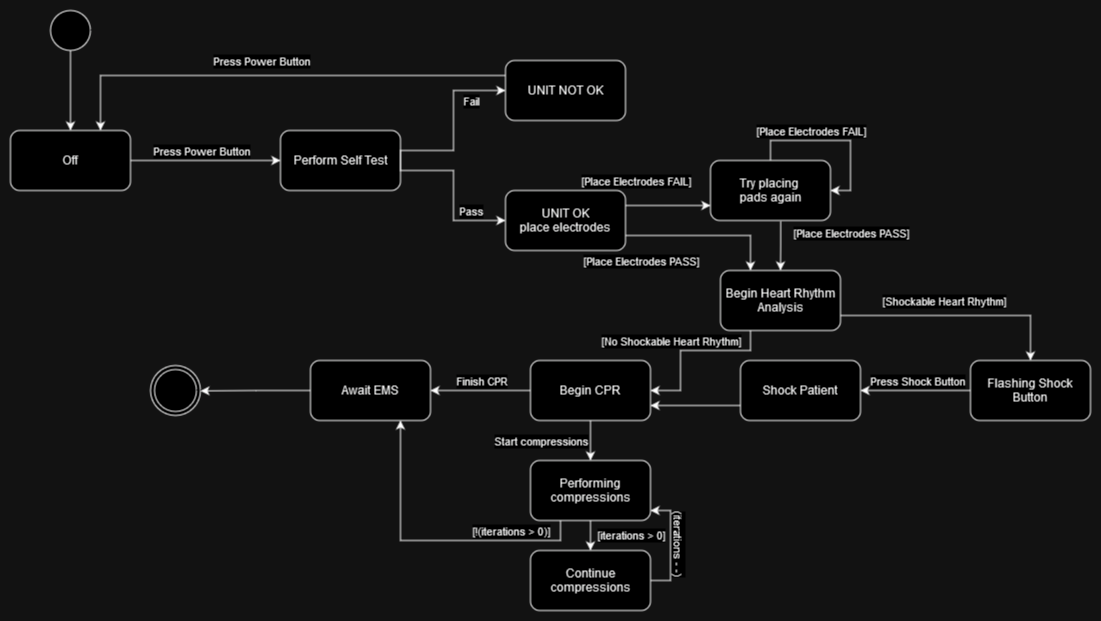

The diagram above was exported from draw.io. Its source (the exported page's mxGraphModel, read from the mxfile embedded in the PNG):
<mxGraphModel dx="1887" dy="908" grid="1" gridSize="10" guides="1" tooltips="1" connect="1" arrows="1" fold="1" page="1" pageScale="1" pageWidth="1100" pageHeight="850" background="none" math="0" shadow="0">
  <root>
    <mxCell id="0" />
    <mxCell id="1" parent="0" />
    <mxCell id="oQXrgViFSVfC2OIrRTSH-1" value="Off" style="rounded=1;whiteSpace=wrap;html=1;" parent="1" vertex="1">
      <mxGeometry x="10" y="130" width="120" height="60" as="geometry" />
    </mxCell>
    <mxCell id="oQXrgViFSVfC2OIrRTSH-2" value="Perform Self Test" style="rounded=1;whiteSpace=wrap;html=1;" parent="1" vertex="1">
      <mxGeometry x="280" y="130" width="120" height="60" as="geometry" />
    </mxCell>
    <mxCell id="oQXrgViFSVfC2OIrRTSH-3" value="" style="endArrow=classic;html=1;rounded=0;exitX=1;exitY=0.5;exitDx=0;exitDy=0;entryX=0;entryY=0.5;entryDx=0;entryDy=0;" parent="1" source="oQXrgViFSVfC2OIrRTSH-1" target="oQXrgViFSVfC2OIrRTSH-2" edge="1">
      <mxGeometry width="50" height="50" relative="1" as="geometry">
        <mxPoint x="260" y="150" as="sourcePoint" />
        <mxPoint x="130" y="150" as="targetPoint" />
      </mxGeometry>
    </mxCell>
    <mxCell id="oQXrgViFSVfC2OIrRTSH-4" value="Press Power Button" style="edgeLabel;html=1;align=center;verticalAlign=middle;resizable=0;points=[];" parent="oQXrgViFSVfC2OIrRTSH-3" connectable="0" vertex="1">
      <mxGeometry x="-0.1194" y="-3" relative="1" as="geometry">
        <mxPoint x="4" y="-13" as="offset" />
      </mxGeometry>
    </mxCell>
    <mxCell id="oQXrgViFSVfC2OIrRTSH-5" value="&lt;div&gt;UNIT OK&lt;/div&gt;&lt;div&gt;place electrodes&lt;/div&gt;" style="rounded=1;whiteSpace=wrap;html=1;" parent="1" vertex="1">
      <mxGeometry x="505" y="190" width="120" height="60" as="geometry" />
    </mxCell>
    <mxCell id="oQXrgViFSVfC2OIrRTSH-6" value="UNIT NOT OK" style="rounded=1;whiteSpace=wrap;html=1;" parent="1" vertex="1">
      <mxGeometry x="505" y="60" width="120" height="60" as="geometry" />
    </mxCell>
    <mxCell id="oQXrgViFSVfC2OIrRTSH-7" style="edgeStyle=orthogonalEdgeStyle;rounded=0;orthogonalLoop=1;jettySize=auto;html=1;exitX=1;exitY=0.5;exitDx=0;exitDy=0;entryX=0;entryY=0.5;entryDx=0;entryDy=0;" parent="1" source="oQXrgViFSVfC2OIrRTSH-2" target="oQXrgViFSVfC2OIrRTSH-6" edge="1">
      <mxGeometry relative="1" as="geometry">
        <mxPoint x="400" y="161" as="sourcePoint" />
        <mxPoint x="540" y="30" as="targetPoint" />
        <Array as="points">
          <mxPoint x="400" y="150" />
          <mxPoint x="453" y="150" />
          <mxPoint x="453" y="90" />
        </Array>
      </mxGeometry>
    </mxCell>
    <mxCell id="oQXrgViFSVfC2OIrRTSH-11" value="&lt;div&gt;Fail&lt;/div&gt;" style="edgeLabel;html=1;align=center;verticalAlign=middle;resizable=0;points=[];" parent="oQXrgViFSVfC2OIrRTSH-7" vertex="1" connectable="0">
      <mxGeometry x="-0.0324" y="-1" relative="1" as="geometry">
        <mxPoint x="16" y="-28" as="offset" />
      </mxGeometry>
    </mxCell>
    <mxCell id="oQXrgViFSVfC2OIrRTSH-8" style="edgeStyle=orthogonalEdgeStyle;rounded=0;orthogonalLoop=1;jettySize=auto;html=1;exitX=1;exitY=0.5;exitDx=0;exitDy=0;entryX=0;entryY=0.5;entryDx=0;entryDy=0;" parent="1" target="oQXrgViFSVfC2OIrRTSH-5" edge="1">
      <mxGeometry relative="1" as="geometry">
        <mxPoint x="400" y="160" as="sourcePoint" />
        <mxPoint x="505" y="90" as="targetPoint" />
        <Array as="points">
          <mxPoint x="400" y="170" />
          <mxPoint x="453" y="170" />
          <mxPoint x="453" y="220" />
        </Array>
      </mxGeometry>
    </mxCell>
    <mxCell id="oQXrgViFSVfC2OIrRTSH-12" value="&lt;div&gt;Pass&lt;/div&gt;" style="edgeLabel;html=1;align=center;verticalAlign=middle;resizable=0;points=[];" parent="oQXrgViFSVfC2OIrRTSH-8" vertex="1" connectable="0">
      <mxGeometry x="0.0586" y="-3" relative="1" as="geometry">
        <mxPoint x="20" y="16" as="offset" />
      </mxGeometry>
    </mxCell>
    <mxCell id="oQXrgViFSVfC2OIrRTSH-9" value="" style="endArrow=classic;html=1;rounded=0;exitX=0;exitY=0.25;exitDx=0;exitDy=0;entryX=0.75;entryY=0;entryDx=0;entryDy=0;" parent="1" source="oQXrgViFSVfC2OIrRTSH-6" target="oQXrgViFSVfC2OIrRTSH-1" edge="1">
      <mxGeometry width="50" height="50" relative="1" as="geometry">
        <mxPoint x="250" y="80" as="sourcePoint" />
        <mxPoint x="120" y="70" as="targetPoint" />
        <Array as="points">
          <mxPoint x="100" y="75" />
        </Array>
      </mxGeometry>
    </mxCell>
    <mxCell id="oQXrgViFSVfC2OIrRTSH-10" value="Press Power Button" style="edgeLabel;html=1;align=center;verticalAlign=middle;resizable=0;points=[];" parent="oQXrgViFSVfC2OIrRTSH-9" vertex="1" connectable="0">
      <mxGeometry x="0.1333" y="-1" relative="1" as="geometry">
        <mxPoint x="16" y="-14" as="offset" />
      </mxGeometry>
    </mxCell>
    <mxCell id="XMkBgeXZ8olXlHiYZSZ3-10" style="edgeStyle=orthogonalEdgeStyle;rounded=0;orthogonalLoop=1;jettySize=auto;html=1;exitX=0;exitY=0.5;exitDx=0;exitDy=0;entryX=1;entryY=0.5;entryDx=0;entryDy=0;" parent="1" source="oQXrgViFSVfC2OIrRTSH-13" target="XMkBgeXZ8olXlHiYZSZ3-9" edge="1">
      <mxGeometry relative="1" as="geometry" />
    </mxCell>
    <mxCell id="XMkBgeXZ8olXlHiYZSZ3-11" value="Finish CPR" style="edgeLabel;html=1;align=center;verticalAlign=middle;resizable=0;points=[];" parent="XMkBgeXZ8olXlHiYZSZ3-10" connectable="0" vertex="1">
      <mxGeometry x="0.2657" y="-1" relative="1" as="geometry">
        <mxPoint x="13" y="-9" as="offset" />
      </mxGeometry>
    </mxCell>
    <mxCell id="XMkBgeXZ8olXlHiYZSZ3-16" style="edgeStyle=orthogonalEdgeStyle;rounded=0;orthogonalLoop=1;jettySize=auto;html=1;exitX=0.5;exitY=1;exitDx=0;exitDy=0;entryX=0.5;entryY=0;entryDx=0;entryDy=0;" parent="1" source="oQXrgViFSVfC2OIrRTSH-13" target="XMkBgeXZ8olXlHiYZSZ3-15" edge="1">
      <mxGeometry relative="1" as="geometry" />
    </mxCell>
    <mxCell id="XMkBgeXZ8olXlHiYZSZ3-17" value="Start compressions" style="edgeLabel;html=1;align=center;verticalAlign=middle;resizable=0;points=[];" parent="XMkBgeXZ8olXlHiYZSZ3-16" connectable="0" vertex="1">
      <mxGeometry x="-0.2167" y="-2" relative="1" as="geometry">
        <mxPoint x="-48" y="4" as="offset" />
      </mxGeometry>
    </mxCell>
    <mxCell id="oQXrgViFSVfC2OIrRTSH-13" value="Begin CPR" style="rounded=1;whiteSpace=wrap;html=1;" parent="1" vertex="1">
      <mxGeometry x="530" y="360" width="120" height="60" as="geometry" />
    </mxCell>
    <mxCell id="oQXrgViFSVfC2OIrRTSH-14" value="" style="endArrow=classic;html=1;rounded=0;entryX=0.25;entryY=0;entryDx=0;entryDy=0;exitX=1;exitY=0.75;exitDx=0;exitDy=0;" parent="1" source="oQXrgViFSVfC2OIrRTSH-5" target="XMkBgeXZ8olXlHiYZSZ3-1" edge="1">
      <mxGeometry width="50" height="50" relative="1" as="geometry">
        <mxPoint x="625" y="230" as="sourcePoint" />
        <mxPoint x="740" y="280" as="targetPoint" />
        <Array as="points">
          <mxPoint x="670" y="235" />
          <mxPoint x="750" y="235" />
        </Array>
      </mxGeometry>
    </mxCell>
    <mxCell id="oQXrgViFSVfC2OIrRTSH-15" value="[Place Electrodes PASS]" style="edgeLabel;html=1;align=center;verticalAlign=middle;resizable=0;points=[];" parent="oQXrgViFSVfC2OIrRTSH-14" connectable="0" vertex="1">
      <mxGeometry x="-0.1194" y="-3" relative="1" as="geometry">
        <mxPoint x="-55" y="22" as="offset" />
      </mxGeometry>
    </mxCell>
    <mxCell id="oQXrgViFSVfC2OIrRTSH-26" style="edgeStyle=orthogonalEdgeStyle;rounded=0;orthogonalLoop=1;jettySize=auto;html=1;exitX=0.585;exitY=1.008;exitDx=0;exitDy=0;entryX=0.5;entryY=0;entryDx=0;entryDy=0;exitPerimeter=0;" parent="1" source="oQXrgViFSVfC2OIrRTSH-17" target="XMkBgeXZ8olXlHiYZSZ3-1" edge="1">
      <mxGeometry relative="1" as="geometry">
        <Array as="points" />
      </mxGeometry>
    </mxCell>
    <mxCell id="oQXrgViFSVfC2OIrRTSH-28" value="[Place Electrodes PASS]" style="edgeLabel;html=1;align=center;verticalAlign=middle;resizable=0;points=[];" parent="oQXrgViFSVfC2OIrRTSH-26" vertex="1" connectable="0">
      <mxGeometry x="-0.2242" relative="1" as="geometry">
        <mxPoint x="70" y="-7" as="offset" />
      </mxGeometry>
    </mxCell>
    <mxCell id="oQXrgViFSVfC2OIrRTSH-17" value="&lt;div&gt;Try placing&amp;nbsp;&lt;/div&gt;&lt;div&gt;pads again&lt;/div&gt;" style="rounded=1;whiteSpace=wrap;html=1;" parent="1" vertex="1">
      <mxGeometry x="710" y="160" width="120" height="60" as="geometry" />
    </mxCell>
    <mxCell id="oQXrgViFSVfC2OIrRTSH-18" value="" style="endArrow=classic;html=1;rounded=0;entryX=0;entryY=0.75;entryDx=0;entryDy=0;exitX=1;exitY=0.25;exitDx=0;exitDy=0;" parent="1" source="oQXrgViFSVfC2OIrRTSH-5" target="oQXrgViFSVfC2OIrRTSH-17" edge="1">
      <mxGeometry width="50" height="50" relative="1" as="geometry">
        <mxPoint x="635" y="245" as="sourcePoint" />
        <mxPoint x="720" y="265" as="targetPoint" />
        <Array as="points">
          <mxPoint x="670" y="205" />
        </Array>
      </mxGeometry>
    </mxCell>
    <mxCell id="oQXrgViFSVfC2OIrRTSH-19" value="[Place Electrodes FAIL]" style="edgeLabel;html=1;align=center;verticalAlign=middle;resizable=0;points=[];" parent="oQXrgViFSVfC2OIrRTSH-18" connectable="0" vertex="1">
      <mxGeometry x="-0.1194" y="-3" relative="1" as="geometry">
        <mxPoint x="-27" y="-28" as="offset" />
      </mxGeometry>
    </mxCell>
    <mxCell id="oQXrgViFSVfC2OIrRTSH-24" style="edgeStyle=orthogonalEdgeStyle;rounded=0;orthogonalLoop=1;jettySize=auto;html=1;exitX=0.5;exitY=0;exitDx=0;exitDy=0;entryX=1;entryY=0.5;entryDx=0;entryDy=0;" parent="1" source="oQXrgViFSVfC2OIrRTSH-17" target="oQXrgViFSVfC2OIrRTSH-17" edge="1">
      <mxGeometry relative="1" as="geometry" />
    </mxCell>
    <mxCell id="oQXrgViFSVfC2OIrRTSH-25" value="[Place Electrodes FAIL]" style="edgeLabel;html=1;align=center;verticalAlign=middle;resizable=0;points=[];" parent="oQXrgViFSVfC2OIrRTSH-24" vertex="1" connectable="0">
      <mxGeometry x="-0.1776" y="2" relative="1" as="geometry">
        <mxPoint x="-10" y="-8" as="offset" />
      </mxGeometry>
    </mxCell>
    <mxCell id="XMkBgeXZ8olXlHiYZSZ3-3" style="edgeStyle=orthogonalEdgeStyle;rounded=0;orthogonalLoop=1;jettySize=auto;html=1;entryX=0.5;entryY=0;entryDx=0;entryDy=0;exitX=1;exitY=0.75;exitDx=0;exitDy=0;" parent="1" source="XMkBgeXZ8olXlHiYZSZ3-1" target="XMkBgeXZ8olXlHiYZSZ3-2" edge="1">
      <mxGeometry relative="1" as="geometry">
        <mxPoint x="780" y="330" as="sourcePoint" />
      </mxGeometry>
    </mxCell>
    <mxCell id="XMkBgeXZ8olXlHiYZSZ3-6" value="[Shockable Heart Rhythm]" style="edgeLabel;html=1;align=center;verticalAlign=middle;resizable=0;points=[];" parent="XMkBgeXZ8olXlHiYZSZ3-3" connectable="0" vertex="1">
      <mxGeometry x="-0.2762" relative="1" as="geometry">
        <mxPoint x="18" y="-15" as="offset" />
      </mxGeometry>
    </mxCell>
    <mxCell id="XMkBgeXZ8olXlHiYZSZ3-5" style="edgeStyle=orthogonalEdgeStyle;rounded=0;orthogonalLoop=1;jettySize=auto;html=1;exitX=0.25;exitY=1;exitDx=0;exitDy=0;entryX=1;entryY=0.5;entryDx=0;entryDy=0;" parent="1" source="XMkBgeXZ8olXlHiYZSZ3-1" target="oQXrgViFSVfC2OIrRTSH-13" edge="1">
      <mxGeometry relative="1" as="geometry">
        <Array as="points">
          <mxPoint x="750" y="350" />
          <mxPoint x="680" y="350" />
          <mxPoint x="680" y="390" />
        </Array>
      </mxGeometry>
    </mxCell>
    <mxCell id="XMkBgeXZ8olXlHiYZSZ3-1" value="Begin Heart Rhythm Analysis" style="rounded=1;whiteSpace=wrap;html=1;" parent="1" vertex="1">
      <mxGeometry x="720" y="270" width="120" height="60" as="geometry" />
    </mxCell>
    <mxCell id="XMkBgeXZ8olXlHiYZSZ3-7" style="edgeStyle=orthogonalEdgeStyle;rounded=0;orthogonalLoop=1;jettySize=auto;html=1;exitX=0;exitY=0.75;exitDx=0;exitDy=0;entryX=1;entryY=0.75;entryDx=0;entryDy=0;" parent="1" source="XMkBgeXZ8olXlHiYZSZ3-32" target="oQXrgViFSVfC2OIrRTSH-13" edge="1">
      <mxGeometry relative="1" as="geometry" />
    </mxCell>
    <mxCell id="XMkBgeXZ8olXlHiYZSZ3-33" style="edgeStyle=orthogonalEdgeStyle;rounded=0;orthogonalLoop=1;jettySize=auto;html=1;exitX=0;exitY=0.5;exitDx=0;exitDy=0;entryX=1;entryY=0.5;entryDx=0;entryDy=0;" parent="1" source="XMkBgeXZ8olXlHiYZSZ3-2" target="XMkBgeXZ8olXlHiYZSZ3-32" edge="1">
      <mxGeometry relative="1" as="geometry" />
    </mxCell>
    <mxCell id="XMkBgeXZ8olXlHiYZSZ3-34" value="Press Shock Button" style="edgeLabel;html=1;align=center;verticalAlign=middle;resizable=0;points=[];" parent="XMkBgeXZ8olXlHiYZSZ3-33" connectable="0" vertex="1">
      <mxGeometry x="-0.2982" y="1" relative="1" as="geometry">
        <mxPoint x="-15" y="-11" as="offset" />
      </mxGeometry>
    </mxCell>
    <mxCell id="XMkBgeXZ8olXlHiYZSZ3-2" value="Flashing Shock Button" style="rounded=1;whiteSpace=wrap;html=1;" parent="1" vertex="1">
      <mxGeometry x="970" y="360" width="120" height="60" as="geometry" />
    </mxCell>
    <mxCell id="XMkBgeXZ8olXlHiYZSZ3-8" value="[No Shockable Heart Rhythm]" style="edgeLabel;html=1;align=center;verticalAlign=middle;resizable=0;points=[];" parent="1" connectable="0" vertex="1">
      <mxGeometry x="670" y="340.0023809523807" as="geometry" />
    </mxCell>
    <mxCell id="XMkBgeXZ8olXlHiYZSZ3-28" style="edgeStyle=orthogonalEdgeStyle;rounded=0;orthogonalLoop=1;jettySize=auto;html=1;exitX=0;exitY=0.5;exitDx=0;exitDy=0;" parent="1" source="XMkBgeXZ8olXlHiYZSZ3-9" edge="1">
      <mxGeometry relative="1" as="geometry">
        <mxPoint x="200" y="390.4000000000001" as="targetPoint" />
      </mxGeometry>
    </mxCell>
    <mxCell id="XMkBgeXZ8olXlHiYZSZ3-9" value="Await EMS" style="rounded=1;whiteSpace=wrap;html=1;" parent="1" vertex="1">
      <mxGeometry x="310" y="360" width="120" height="60" as="geometry" />
    </mxCell>
    <mxCell id="XMkBgeXZ8olXlHiYZSZ3-22" style="edgeStyle=orthogonalEdgeStyle;rounded=0;orthogonalLoop=1;jettySize=auto;html=1;exitX=0.5;exitY=1;exitDx=0;exitDy=0;entryX=0.5;entryY=0;entryDx=0;entryDy=0;" parent="1" source="XMkBgeXZ8olXlHiYZSZ3-15" target="XMkBgeXZ8olXlHiYZSZ3-21" edge="1">
      <mxGeometry relative="1" as="geometry" />
    </mxCell>
    <mxCell id="XMkBgeXZ8olXlHiYZSZ3-23" value="[iterations &amp;gt; 0]" style="edgeLabel;html=1;align=center;verticalAlign=middle;resizable=0;points=[];" parent="XMkBgeXZ8olXlHiYZSZ3-22" connectable="0" vertex="1">
      <mxGeometry x="-0.0762" relative="1" as="geometry">
        <mxPoint x="40" as="offset" />
      </mxGeometry>
    </mxCell>
    <mxCell id="XMkBgeXZ8olXlHiYZSZ3-24" style="edgeStyle=orthogonalEdgeStyle;rounded=0;orthogonalLoop=1;jettySize=auto;html=1;exitX=0.25;exitY=1;exitDx=0;exitDy=0;entryX=0.75;entryY=1;entryDx=0;entryDy=0;" parent="1" source="XMkBgeXZ8olXlHiYZSZ3-15" target="XMkBgeXZ8olXlHiYZSZ3-9" edge="1">
      <mxGeometry relative="1" as="geometry" />
    </mxCell>
    <mxCell id="XMkBgeXZ8olXlHiYZSZ3-15" value="Performing compressions" style="rounded=1;whiteSpace=wrap;html=1;" parent="1" vertex="1">
      <mxGeometry x="530" y="460" width="120" height="60" as="geometry" />
    </mxCell>
    <mxCell id="XMkBgeXZ8olXlHiYZSZ3-26" style="edgeStyle=orthogonalEdgeStyle;rounded=0;orthogonalLoop=1;jettySize=auto;html=1;exitX=1;exitY=0.5;exitDx=0;exitDy=0;" parent="1" source="XMkBgeXZ8olXlHiYZSZ3-21" edge="1">
      <mxGeometry relative="1" as="geometry">
        <mxPoint x="650" y="510" as="targetPoint" />
        <Array as="points">
          <mxPoint x="670" y="580" />
          <mxPoint x="670" y="510" />
          <mxPoint x="650" y="510" />
        </Array>
      </mxGeometry>
    </mxCell>
    <mxCell id="XMkBgeXZ8olXlHiYZSZ3-27" value="(iterations - -)" style="edgeLabel;html=1;align=center;verticalAlign=middle;resizable=0;points=[];rotation=90;" parent="XMkBgeXZ8olXlHiYZSZ3-26" connectable="0" vertex="1">
      <mxGeometry x="0.2554" y="1" relative="1" as="geometry">
        <mxPoint x="11" y="12" as="offset" />
      </mxGeometry>
    </mxCell>
    <mxCell id="XMkBgeXZ8olXlHiYZSZ3-21" value="Continue compressions" style="rounded=1;whiteSpace=wrap;html=1;" parent="1" vertex="1">
      <mxGeometry x="530" y="550" width="120" height="60" as="geometry" />
    </mxCell>
    <mxCell id="XMkBgeXZ8olXlHiYZSZ3-25" value="[!(iterations &amp;gt; 0)]" style="edgeLabel;html=1;align=center;verticalAlign=middle;resizable=0;points=[];" parent="1" connectable="0" vertex="1">
      <mxGeometry x="510" y="530.0042857142857" as="geometry" />
    </mxCell>
    <mxCell id="XMkBgeXZ8olXlHiYZSZ3-30" style="edgeStyle=orthogonalEdgeStyle;rounded=0;orthogonalLoop=1;jettySize=auto;html=1;exitX=0.5;exitY=1;exitDx=0;exitDy=0;" parent="1" source="XMkBgeXZ8olXlHiYZSZ3-29" target="oQXrgViFSVfC2OIrRTSH-1" edge="1">
      <mxGeometry relative="1" as="geometry" />
    </mxCell>
    <mxCell id="XMkBgeXZ8olXlHiYZSZ3-29" value="" style="ellipse;whiteSpace=wrap;html=1;aspect=fixed;fillColor=#FFFFFF;" parent="1" vertex="1">
      <mxGeometry x="50" y="10" width="40" height="40" as="geometry" />
    </mxCell>
    <mxCell id="XMkBgeXZ8olXlHiYZSZ3-31" value="" style="ellipse;shape=doubleEllipse;whiteSpace=wrap;html=1;aspect=fixed;" parent="1" vertex="1">
      <mxGeometry x="150" y="365" width="50" height="50" as="geometry" />
    </mxCell>
    <mxCell id="XMkBgeXZ8olXlHiYZSZ3-32" value="Shock Patient" style="rounded=1;whiteSpace=wrap;html=1;" parent="1" vertex="1">
      <mxGeometry x="740" y="360" width="120" height="60" as="geometry" />
    </mxCell>
  </root>
</mxGraphModel>